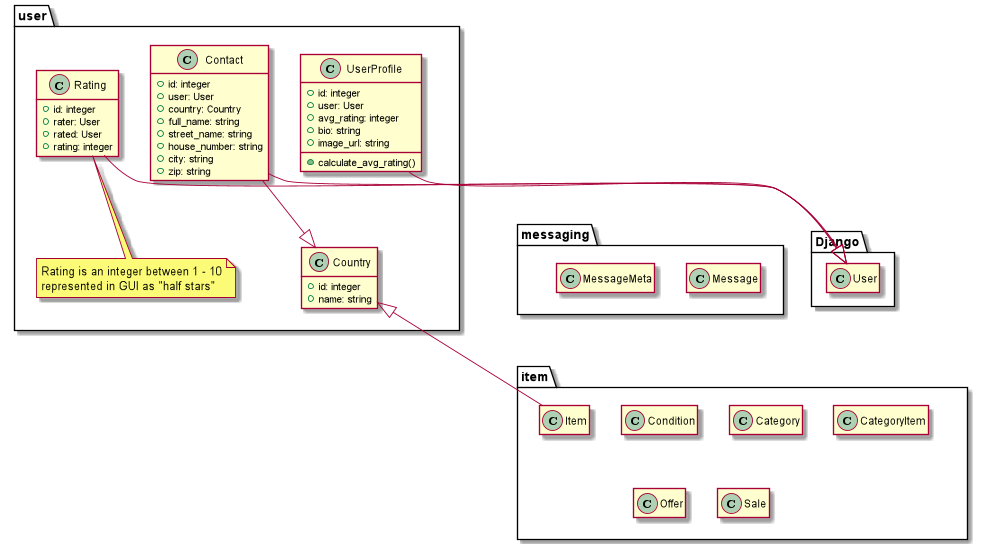

The diagram above was rendered by PlantUML. Its source (embedded in the PNG):
@startuml

hide empty fields
hide empty members
package user {
    class UserProfile {
        + id: integer
        + user: User
        + avg_rating: integer
        + bio: string
        + image_url: string
        + calculate_avg_rating()
    }

    class Country {
        + id: integer
        + name: string
    }

    class Contact {
        + id: integer
        + user: User
        + country: Country
        + full_name: string
        + street_name: string
        + house_number: string
        + city: string
        + zip: string
    }
    class Rating {
        + id: integer
        + rater: User
        + rated: User
        + rating: integer
    }
    note bottom of Rating
        Rating is an integer between 1 - 10
        represented in GUI as "half stars"
    end note
}
together {
package Django {
    class User
}
package item {
    class Condition
    class Category
    class Item
    class CategoryItem
    class Offer
    class Sale
}
package messaging {
    class Message
    class MessageMeta
}
}
Rating --|> User
UserProfile --|> User
Contact --|> Country
Contact --|> User

Item --|> Country

user -right[hidden]- item
messaging -up[hidden]- item
@enduml